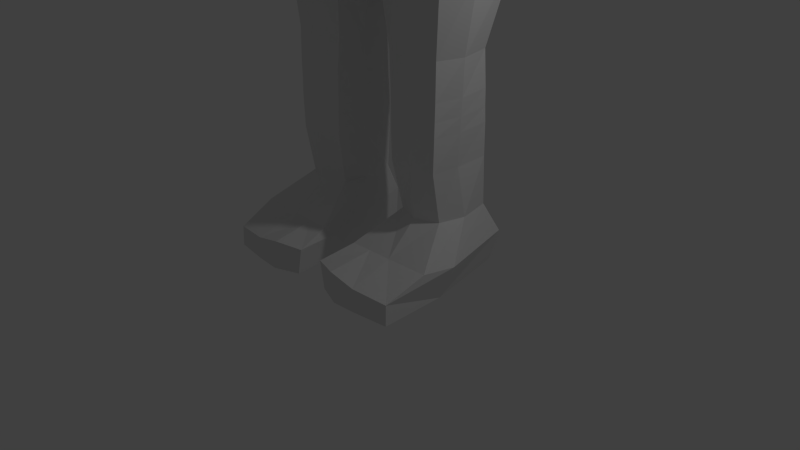 # Source: lowpolycharacter1_ik_1.blend  (saved by Blender 2.76.0; exported with 4.5.12 LTS)
import bpy
from mathutils import Matrix  # noqa: F401  (used for matrix-valued properties, if any)

bpy.ops.wm.read_factory_settings(use_empty=True)
scene = bpy.context.scene
scene.name = 'Scene'

# ---- collections
col_collection_1 = bpy.data.collections.new('Collection 1'); scene.collection.children.link(col_collection_1)

# ---- materials (node trees are filled in below, after node groups)
mat_material = bpy.data.materials.new('Material')
mat_material.alpha_threshold = 0.0
mat_material.use_transparent_shadow = False
mat_material.roughness = 0.5
mat_material.line_color = (0.0, 0.0, 0.0, 1.0)

# ---- material node trees

# ---- world
world_world = bpy.data.worlds.new('World'); scene.world = world_world
world_world.color = (0.05088, 0.05088, 0.05088)
world_world.use_sun_shadow = False
world_world.sun_shadow_jitter_overblur = 0.0
world_world.cycles.sampling_method = 'MANUAL'
world_world.cycles.sample_map_resolution = 256

# ---- cameras
cam_camera = bpy.data.cameras.new('Camera')
cam_camera.clip_end = 100.0
cam_camera.lens = 35.0
cam_camera.sensor_width = 32.0
cam_camera.sensor_height = 18.0
cam_camera.ortho_scale = 7.314
cam_camera.dof.focus_distance = 0.0
cam_camera.dof.aperture_fstop = 128.0

# ---- lights
light_lamp = bpy.data.lights.new('Lamp', 'POINT')
light_lamp.transmission_factor = 0.0
light_lamp.cutoff_distance = 30.0
light_lamp.energy = 100.0
light_lamp.shadow_buffer_clip_start = 1.001
light_lamp.shadow_soft_size = 0.1
light_lamp.shadow_maximum_resolution = 0.006
light_lamp.use_absolute_resolution = True
light_lamp.cycles.use_multiple_importance_sampling = False

# ---- meshes
me_cube = bpy.data.meshes.new('Cube')
me_cube.from_pydata([(1.146, 0.8986, 5.975), (1.107, -0.05894, 5.975), (1.46, 1.354, 8.297), (1.233, 0.02808, 8.297), (0.911, 1.0, 9.478), (0.911, 0.6078, 9.478), (1.332, 0.9918, 4.399), (1.309, -0.2678, 4.399), (0.1177, 1.212, 5.975), (0.1177, -0.3023, 5.975), (0.1404, 1.469, 8.297), (0.1404, -0.3326, 8.297), (0.1704, 1.324, 9.283), (0.1704, 0.8346, 9.283), (1.35, 0.895, 3.709), (1.26, -0.1178, 3.709), (0.2839, 0.895, 3.709), (0.3424, -0.1352, 3.709), (1.165, 0.7059, 2.774), (1.165, -0.06881, 2.774), (0.4333, 0.7, 2.774), (0.4333, -0.0629, 2.774), (1.154, 0.7611, 1.477), (1.154, -0.09371, 1.477), (0.4802, 0.7611, 1.477), (0.4802, -0.09371, 1.477), (1.13, 0.9537, 0.01119), (1.378, -1.051, 0.01119), (0.5799, 0.9537, 0.01119), (0.2517, -1.012, 0.01119), (0.5517, 0.7839, 0.844), (0.5413, 0.01857, 0.844), (1.147, 0.7839, 0.844), (1.148, 0.01865, 0.8413), (0.56, 0.9616, 0.4611), (1.264, 0.9616, 0.4611), (0.1858, -1.003, 0.3631), (1.373, -1.038, 0.2766), (1.602, 1.353, 8.458), (1.601, 0.6227, 8.724), (1.47, 1.0, 9.484), (1.47, 0.6078, 9.484), (1.996, 1.115, 8.855), (1.996, 0.7451, 8.856), (1.954, 1.0, 9.339), (1.954, 0.6828, 9.302), (2.605, 1.115, 8.941), (2.605, 0.7451, 8.942), (2.562, 1.0, 9.283), (2.562, 0.6828, 9.247), (2.978, 1.115, 8.981), (2.978, 0.7451, 8.983), (2.988, 1.0, 9.253), (2.988, 0.6828, 9.217), (3.097, 1.115, 8.979), (3.097, 0.7451, 8.981), (3.107, 1.0, 9.251), (3.107, 0.6828, 9.214), (3.236, 1.115, 8.956), (3.236, 0.7451, 8.958), (3.247, 1.0, 9.228), (3.247, 0.6828, 9.191), (0.6662, 1.212, 5.975), (0.6662, -0.3023, 5.975), (0.8126, 1.41, 8.297), (0.8126, -0.257, 8.297), (0.5477, 1.159, 9.417), (0.5477, 0.7191, 9.417), (0.7432, 1.265, 4.399), (0.7432, -0.4767, 4.399), (0.8289, 1.0, 3.709), (0.8289, -0.3326, 3.709), (0.8257, 0.8155, 2.774), (0.8257, -0.1785, 2.774), (0.824, 0.7984, 1.477), (0.824, -0.131, 1.477), (0.9155, 0.9537, 0.01119), (0.9155, -1.125, 0.02395), (0.8516, -0.1039, 0.8413), (0.8578, 0.9065, 0.844), (0.8953, -1.111, 0.3152), (0.898, 0.9616, 0.4611), (1.194, 0.3748, 5.975), (1.46, 0.5035, 8.297), (0.911, 0.7831, 9.478), (1.436, 0.3019, 4.399), (0.1704, 1.054, 9.283), (1.442, 0.2631, 3.709), (0.192, 0.2631, 3.709), (1.27, 0.2659, 2.774), (0.3642, 0.2659, 2.774), (1.183, 0.2845, 1.477), (0.4508, 0.2845, 1.477), (1.372, -0.1934, 0.02299), (0.3305, -0.2017, 0.01119), (1.244, 0.3477, 0.844), (0.4495, 0.3477, 0.844), (1.526, -0.1189, 0.4611), (0.2412, -0.3993, 0.3561), (1.601, 0.8201, 8.488), (1.47, 0.7831, 9.484), (1.996, 0.8612, 8.739), (1.954, 0.7831, 9.401), (2.605, 0.8612, 8.825), (2.562, 0.7831, 9.346), (2.978, 0.8612, 8.865), (2.988, 0.7831, 9.316), (3.097, 0.8612, 8.863), (3.107, 0.7831, 9.314), (3.236, 0.8612, 8.84), (3.247, 0.7831, 9.291), (0.9155, -0.2008, 0.01119), (0.5477, 0.9158, 9.417), (0.7822, 1.387, 10.86), (0.9856, -1.042, 10.86), (1.565, 0.4444, 10.86), (1.442, 0.4444, 10.38), (0.7949, -0.9532, 10.38), (0.8203, 1.248, 10.38), (0.8584, 1.618, 11.66), (1.066, -0.8743, 11.66), (1.691, 0.4444, 11.66), (0.7976, 0.8727, 9.98), (0.3672, -0.7944, 9.437), (0.09805, 0.7152, 13.9), (0.9803, 0.4444, 9.98), (1.663, 0.4742, 11.13), (0.1434, 0.7151, 9.747), (1.101, -0.9431, 11.13), (0.1434, 0.5812, 9.69), (0.1434, 0.8807, 9.817), (0.8319, 1.494, 11.13), (0.2793, -0.5542, 0.4717), (0.8772, -0.5373, 0.4744), (1.444, -0.5214, 0.4838), (0.5818, -1.136, 0.01119), (0.5293, -1.122, 0.396), (0.5608, -0.5463, 0.4743), (0.4685, -0.09112, 1.901), (1.166, -0.09112, 1.901), (1.166, 0.7486, 1.901), (0.4685, 0.7486, 1.901), (0.8246, 0.804, 1.901), (0.8246, -0.1465, 1.901), (0.4225, 0.2784, 1.901), (1.212, 0.2784, 1.901), (1.166, -0.08486, 2.095), (1.166, 0.7378, 2.095), (0.4679, -0.08486, 2.095), (0.4679, 0.7378, 2.095), (0.8248, 0.8066, 2.095), (0.8248, -0.1536, 2.095), (0.4095, 0.2756, 2.095), (1.225, 0.2756, 2.095), (1.17, -0.08143, 2.317), (1.17, 0.7292, 2.317), (0.4646, -0.08143, 2.317), (0.4646, 0.7292, 2.317), (0.8251, 0.8095, 2.317), (0.8251, -0.1617, 2.317), (0.3947, 0.2724, 2.317), (1.239, 0.2724, 2.317), (3.544, 1.088, 8.94), (3.544, 0.7583, 8.941), (3.554, 0.9853, 9.182), (3.554, 0.7027, 9.149), (3.544, 0.8617, 8.837), (3.554, 0.7921, 9.238), (3.88, 1.054, 8.93), (3.88, 0.7584, 8.931), (3.889, 0.9854, 9.172), (3.889, 0.7028, 9.14), (3.88, 0.8618, 8.827), (3.889, 0.7922, 9.228), (3.885, 0.7301, 9.037), (3.885, 1.001, 9.056), (1.382, 1.234, 7.735), (1.198, 0.02503, 7.735), (0.148, -0.3071, 7.735), (0.148, 1.388, 7.735), (0.7767, 1.345, 7.735), (0.7767, -0.251, 7.735), (1.382, 0.4737, 7.735), (0.2292, -0.1467, 6.757), (0.6971, -0.1255, 6.757), (1.148, 0.4327, 6.757), (0.9982, 0.9052, 6.757), (1.022, -0.01451, 6.757), (0.2292, 1.13, 6.757), (0.6971, 1.114, 6.757), (4.058, 0.8139, 8.624), (4.066, 0.6669, 8.772), (4.081, 0.6905, 9.441), (4.081, 0.5856, 9.271), (4.071, 0.9269, 9.071), (4.039, 0.9653, 8.759), (4.07, 0.6261, 9.026), (4.081, 0.789, 9.306), (4.899, 0.9215, 8.693), (1.373, 0.9797, 4.94), (1.274, -0.2462, 4.956), (0.7143, -0.4483, 4.956), (0.7143, 1.432, 4.956), (1.373, 0.3239, 4.956), (0.8607, 1.49, 12.65), (1.036, -0.6088, 12.67), (1.595, 0.4444, 12.65), (0.09805, 0.2254, 13.9), (0.09805, 0.4444, 13.9), (0.7965, 0.4831, 13.72), (0.5787, -0.07538, 13.72), (0.4353, 0.9308, 13.72), (0.8777, -0.2638, 13.56), (0.6804, 1.152, 13.58), (1.145, 0.4549, 13.58), (0.9122, -0.3444, 13.39), (0.7574, 1.328, 13.39), (1.279, 0.4552, 13.39), (0.5721, -0.941, 10.03), (1.137, 0.4513, 10.11), (0.3512, -1.087, 11.13), (0.3457, -1.031, 11.66), (4.651, 0.912, 8.602), (4.659, 0.7649, 8.75), (4.674, 0.7885, 9.419), (4.674, 0.6836, 9.25), (4.663, 1.025, 9.05), (4.632, 1.015, 8.737), (4.663, 0.7242, 9.004), (4.674, 0.887, 9.284), (4.905, 0.8178, 8.798), (4.916, 0.8344, 9.27), (4.916, 0.7604, 9.15), (4.908, 1.001, 9.009), (4.886, 0.9945, 8.789), (4.908, 0.789, 8.977), (4.916, 0.9039, 9.175), (4.907, 0.8972, 8.938), (-1.146, 0.8986, 5.975), (-1.107, -0.05894, 5.975), (-1.46, 1.354, 8.297), (-1.233, 0.02808, 8.297), (0.0, 1.212, 5.975), (0.0, -0.3023, 5.975), (0.0, 1.469, 8.297), (0.0, -0.3326, 8.297), (-0.911, 1.0, 9.478), (-0.911, 0.6078, 9.478), (0.0, 1.319, 9.281), (0.0, 0.7177, 9.281), (-1.332, 0.9918, 4.399), (-1.309, -0.2678, 4.399), (0.0, 1.265, 4.399), (0.0, -0.4767, 4.399), (-0.1177, 1.212, 5.975), (-0.1177, -0.3023, 5.975), (-0.1404, 1.469, 8.297), (-0.1404, -0.3326, 8.297), (-0.1704, 1.324, 9.283), (-0.1704, 0.8346, 9.283), (0.0, 1.265, 4.399), (0.0, -0.4767, 4.399), (-1.35, 0.895, 3.709), (-1.26, -0.1178, 3.709), (-0.2839, 0.895, 3.709), (-0.3424, -0.1352, 3.709), (-1.165, 0.7059, 2.774), (-1.165, -0.06881, 2.774), (-0.4333, 0.7, 2.774), (-0.4333, -0.0629, 2.774), (-1.154, 0.7611, 1.477), (-1.154, -0.09371, 1.477), (-0.4802, 0.7611, 1.477), (-0.4802, -0.09371, 1.477), (-1.13, 0.9537, 0.01119), (-1.378, -1.051, 0.01119), (-0.5799, 0.9537, 0.01119), (-0.2517, -1.012, 0.01119), (-0.5517, 0.7839, 0.844), (-0.5413, 0.01857, 0.844), (-1.147, 0.7839, 0.844), (-1.148, 0.01865, 0.8413), (-0.56, 0.9616, 0.4611), (-1.264, 0.9616, 0.4611), (-0.1858, -1.003, 0.3631), (-1.373, -1.038, 0.2766), (-1.602, 1.353, 8.458), (-1.601, 0.6227, 8.724), (-1.47, 1.0, 9.484), (-1.47, 0.6078, 9.484), (-1.996, 1.115, 8.855), (-1.996, 0.7451, 8.856), (-1.954, 1.0, 9.339), (-1.954, 0.6828, 9.302), (-2.605, 1.115, 8.941), (-2.605, 0.7451, 8.942), (-2.562, 1.0, 9.283), (-2.562, 0.6828, 9.247), (-2.978, 1.115, 8.981), (-2.978, 0.7451, 8.983), (-2.988, 1.0, 9.253), (-2.988, 0.6828, 9.217), (-3.097, 1.115, 8.979), (-3.097, 0.7451, 8.981), (-3.107, 1.0, 9.251), (-3.107, 0.6828, 9.214), (-3.236, 1.115, 8.956), (-3.236, 0.7451, 8.958), (-3.247, 1.0, 9.228), (-3.247, 0.6828, 9.191), (-0.6662, 1.212, 5.975), (-0.6662, -0.3023, 5.975), (-0.8126, 1.41, 8.297), (-0.8126, -0.257, 8.297), (-0.5477, 1.159, 9.417), (-0.5477, 0.7191, 9.417), (-0.7432, 1.265, 4.399), (-0.7432, -0.4767, 4.399), (-0.8289, 1.0, 3.709), (-0.8289, -0.3326, 3.709), (-0.8257, 0.8155, 2.774), (-0.8257, -0.1785, 2.774), (-0.824, 0.7984, 1.477), (-0.824, -0.131, 1.477), (-0.9155, 0.9537, 0.01119), (-0.9155, -1.125, 0.02395), (-0.8516, -0.1039, 0.8413), (-0.8578, 0.9065, 0.844), (-0.8953, -1.111, 0.3152), (-0.898, 0.9616, 0.4611), (-1.194, 0.3748, 5.975), (-1.46, 0.5035, 8.297), (-0.911, 0.7831, 9.478), (-1.436, 0.3019, 4.399), (0.0, 0.3019, 4.399), (0.0, 0.3019, 4.399), (-0.1704, 1.054, 9.283), (-1.442, 0.2631, 3.709), (-0.192, 0.2631, 3.709), (-1.27, 0.2659, 2.774), (-0.3642, 0.2659, 2.774), (-1.183, 0.2845, 1.477), (-0.4508, 0.2845, 1.477), (-1.372, -0.1934, 0.02299), (-0.3305, -0.2017, 0.01119), (-1.244, 0.3477, 0.844), (-0.4495, 0.3477, 0.844), (-1.526, -0.1189, 0.4611), (-0.2412, -0.3993, 0.3561), (-1.601, 0.8201, 8.488), (-1.47, 0.7831, 9.484), (-1.996, 0.8612, 8.739), (-1.954, 0.7831, 9.401), (-2.605, 0.8612, 8.825), (-2.562, 0.7831, 9.346), (-2.978, 0.8612, 8.865), (-2.988, 0.7831, 9.316), (-3.097, 0.8612, 8.863), (-3.107, 0.7831, 9.314), (-3.236, 0.8612, 8.84), (-3.247, 0.7831, 9.291), (-0.9155, -0.2008, 0.01119), (-0.5477, 0.9158, 9.417), (0.0, -1.159, 10.86), (-0.7822, 1.387, 10.86), (-0.9856, -1.042, 10.86), (-1.565, 0.4444, 10.86), (0.0, -1.424, 11.13), (-1.442, 0.4444, 10.38), (-0.7949, -0.9532, 10.38), (-0.8203, 1.248, 10.38), (0.0, -1.201, 10.37), (0.0, 1.062, 9.978), (-0.8584, 1.618, 11.66), (-1.066, -0.8743, 11.66), (0.0, -0.9112, 9.373), (-1.691, 0.4444, 11.66), (0.0, 1.789, 11.66), (-0.7976, 0.8727, 9.98), (-0.3672, -0.7944, 9.437), (-0.09805, 0.7152, 13.9), (-0.9803, 0.4444, 9.98), (0.0, 1.678, 11.21), (-1.663, 0.4742, 11.13), (0.0, 1.481, 10.37), (-0.1434, 0.7151, 9.747), (-1.101, -0.9431, 11.13), (-0.1434, 0.5812, 9.69), (-0.1434, 0.8807, 9.817), (-0.8319, 1.494, 11.13), (0.0, 1.541, 10.86), (0.0, 0.5102, 9.659), (0.0, 0.8777, 9.815), (0.0, -1.278, 11.66), (-0.2793, -0.5542, 0.4717), (-0.8772, -0.5373, 0.4744), (-1.444, -0.5214, 0.4838), (-0.5818, -1.136, 0.01119), (-0.5293, -1.122, 0.396), (-0.5608, -0.5463, 0.4743), (-0.4685, -0.09112, 1.901), (-1.166, -0.09112, 1.901), (-1.166, 0.7486, 1.901), (-0.4685, 0.7486, 1.901), (-0.8246, 0.804, 1.901), (-0.8246, -0.1465, 1.901), (-0.4225, 0.2784, 1.901), (-1.212, 0.2784, 1.901), (-1.166, -0.08486, 2.095), (-1.166, 0.7378, 2.095), (-0.4679, -0.08486, 2.095), (-0.4679, 0.7378, 2.095), (-0.8248, 0.8066, 2.095), (-0.8248, -0.1536, 2.095), (-0.4095, 0.2756, 2.095), (-1.225, 0.2756, 2.095), (-1.17, -0.08143, 2.317), (-1.17, 0.7292, 2.317), (-0.4646, -0.08143, 2.317), (-0.4646, 0.7292, 2.317), (-0.8251, 0.8095, 2.317), (-0.8251, -0.1617, 2.317), (-0.3947, 0.2724, 2.317), (-1.239, 0.2724, 2.317), (-3.544, 1.088, 8.94), (-3.544, 0.7583, 8.941), (-3.554, 0.9853, 9.182), (-3.554, 0.7027, 9.149), (-3.544, 0.8617, 8.837), (-3.554, 0.7921, 9.238), (-3.88, 1.054, 8.93), (-3.88, 0.7584, 8.931), (-3.889, 0.9854, 9.172), (-3.889, 0.7028, 9.14), (-3.88, 0.8618, 8.827), (-3.889, 0.7922, 9.228), (-3.885, 0.7301, 9.037), (-3.885, 1.001, 9.056), (-1.382, 1.234, 7.735), (-1.198, 0.02503, 7.735), (0.0, 1.388, 7.735), (0.0, -0.3071, 7.735), (-0.148, -0.3071, 7.735), (-0.148, 1.388, 7.735), (-0.7767, 1.345, 7.735), (-0.7767, -0.251, 7.735), (-1.382, 0.4737, 7.735), (0.0, -0.1467, 6.721), (-0.2292, -0.1467, 6.757), (-0.6971, -0.1255, 6.757), (-1.148, 0.4327, 6.757), (-0.9982, 0.9052, 6.757), (-1.022, -0.01451, 6.757), (0.0, 1.13, 6.757), (-0.2292, 1.13, 6.757), (-0.6971, 1.114, 6.757), (-4.058, 0.8139, 8.624), (-4.066, 0.6669, 8.772), (-4.081, 0.6905, 9.441), (-4.081, 0.5856, 9.271), (-4.071, 0.9269, 9.071), (-4.039, 0.9653, 8.759), (-4.07, 0.6261, 9.026), (-4.081, 0.789, 9.306), (-4.899, 0.9215, 8.693), (-1.373, 0.9797, 4.94), (0.0, 1.432, 4.956), (-1.274, -0.2462, 4.956), (0.0, -0.4483, 4.956), (0.0, -0.4483, 4.956), (0.0, 1.432, 4.956), (-0.7143, -0.4483, 4.956), (-0.7143, 1.432, 4.956), (-1.373, 0.3239, 4.956), (-0.8607, 1.49, 12.65), (-1.036, -0.6088, 12.67), (-1.595, 0.4444, 12.65), (0.0, 1.801, 12.65), (0.0, -0.5853, 13.68), (0.0, -0.9117, 12.65), (-0.09805, 0.2254, 13.9), (-0.09805, 0.4444, 13.9), (0.0, 0.7096, 13.9), (0.0, 0.4049, 13.9), (0.0, 0.1085, 13.9), (-0.7965, 0.4831, 13.72), (-0.5787, -0.07538, 13.72), (0.0, 1.135, 13.68), (-0.4353, 0.9308, 13.72), (0.0, -0.7179, 13.55), (-0.8777, -0.2638, 13.56), (-0.6804, 1.152, 13.58), (-1.145, 0.4549, 13.58), (0.0, 1.328, 13.55), (0.0, -0.8054, 13.39), (-0.9122, -0.3444, 13.39), (-0.7574, 1.328, 13.39), (-1.279, 0.4552, 13.39), (0.0, 1.475, 13.38), (-0.5721, -0.941, 10.03), (-1.137, 0.4513, 10.11), (0.0, -1.067, 9.997), (-0.3512, -1.087, 11.13), (-0.3457, -1.031, 11.66), (-4.651, 0.912, 8.602), (-4.659, 0.7649, 8.75), (-4.674, 0.7885, 9.419), (-4.674, 0.6836, 9.25), (-4.663, 1.025, 9.05), (-4.632, 1.015, 8.737), (-4.663, 0.7242, 9.004), (-4.674, 0.887, 9.284), (-4.905, 0.8178, 8.798), (-4.916, 0.8344, 9.27), (-4.916, 0.7604, 9.15), (-4.908, 1.001, 9.009), (-4.886, 0.9945, 8.789), (-4.908, 0.789, 8.977), (-4.916, 0.9039, 9.175), (-4.907, 0.8972, 8.938)], [], [(182, 83, 3, 177), (188, 8, 242, 453), (178, 11, 245, 441), (10, 244, 248, 12), (202, 199, 6, 68), (65, 3, 5, 67), (2, 4, 40, 38), (203, 200, 7, 85), (201, 469, 261, 69), (85, 7, 15, 87), (245, 11, 13, 249), (112, 86, 13, 67), (64, 10, 12, 66), (181, 65, 11, 178), (189, 62, 8, 188), (71, 17, 21, 73), (335, 260, 16, 88), (69, 261, 17, 71), (68, 6, 14, 70), (143, 138, 25, 75), (87, 15, 19, 89), (88, 16, 20, 90), (70, 14, 18, 72), (98, 34, 28, 94), (145, 139, 23, 91), (144, 141, 24, 92), (142, 140, 22, 74), (111, 77, 135, 29, 94), (81, 35, 26, 76), (136, 36, 29, 135), (93, 97, 37, 27), (91, 23, 33, 95), (75, 25, 31, 78), (74, 22, 32, 79), (92, 24, 30, 96), (134, 97, 95, 33), (137, 132, 36, 136), (79, 32, 35, 81), (96, 30, 34, 98), (99, 38, 42, 101), (83, 2, 38, 99), (5, 3, 39, 41), (84, 5, 41, 100), (45, 43, 47, 49), (41, 39, 43, 45), (100, 41, 45, 102), (38, 40, 44, 42), (46, 48, 52, 50), (102, 45, 49, 104), (42, 44, 48, 46), (101, 42, 46, 103), (53, 51, 55, 57), (103, 46, 50, 105), (49, 47, 51, 53), (104, 49, 53, 106), (108, 57, 61, 110), (106, 53, 57, 108), (50, 52, 56, 54), (105, 50, 54, 107), (110, 61, 165, 167), (54, 56, 60, 58), (107, 54, 58, 109), (57, 55, 59, 61), (30, 79, 81, 34), (37, 134, 133, 80), (24, 74, 79, 30), (23, 75, 78, 33), (37, 80, 77, 27), (34, 81, 76, 28), (93, 27, 77, 111), (141, 142, 74, 24), (16, 70, 72, 20), (139, 143, 75, 23), (260, 68, 70, 16), (7, 69, 71, 15), (15, 71, 73, 19), (186, 0, 62, 189), (177, 3, 65, 181), (2, 64, 66, 4), (84, 112, 67, 5), (200, 201, 69, 7), (11, 65, 67, 13), (470, 202, 68, 260), (4, 66, 112, 84), (26, 93, 111, 76), (55, 107, 109, 59), (60, 110, 167, 164), (51, 105, 107, 55), (52, 106, 108, 56), (56, 108, 110, 60), (48, 104, 106, 52), (47, 103, 105, 51), (43, 101, 103, 47), (44, 102, 104, 48), (40, 100, 102, 44), (4, 84, 100, 40), (3, 83, 99, 39), (39, 99, 101, 43), (31, 96, 98, 36, 132), (32, 95, 97, 35), (25, 92, 96, 31), (22, 91, 95, 32), (35, 97, 93, 26), (76, 111, 94, 28), (138, 144, 92, 25), (140, 145, 91, 22), (36, 98, 94, 29), (17, 88, 90, 21), (14, 87, 89, 18), (261, 335, 88, 17), (66, 12, 86, 112), (6, 85, 87, 14), (199, 203, 85, 6), (176, 2, 83, 182), (129, 127, 125, 123), (13, 86, 127, 129), (391, 129, 123, 375), (12, 248, 392, 130), (86, 12, 130, 127), (249, 13, 129, 391), (78, 31, 132, 137, 133), (33, 78, 133, 134), (80, 136, 135, 77), (80, 133, 137, 136), (147, 153, 145, 140), (148, 152, 144, 138), (146, 151, 143, 139), (149, 150, 142, 141), (150, 147, 140, 142), (152, 149, 141, 144), (153, 146, 139, 145), (151, 148, 138, 143), (159, 156, 148, 151), (161, 154, 146, 153), (160, 157, 149, 152), (158, 155, 147, 150), (157, 158, 150, 149), (154, 159, 151, 146), (156, 160, 152, 148), (155, 161, 153, 147), (18, 89, 161, 155), (21, 90, 160, 156), (19, 73, 159, 154), (20, 72, 158, 157), (72, 18, 155, 158), (90, 20, 157, 160), (89, 19, 154, 161), (73, 21, 156, 159), (166, 162, 168, 172), (167, 165, 171, 173), (58, 60, 164, 162), (109, 58, 162, 166), (59, 109, 166, 163), (61, 59, 163, 165), (171, 174, 196, 193), (175, 170, 197, 194), (162, 164, 170, 175, 168), (163, 166, 172, 169), (164, 167, 173, 170), (165, 163, 169, 174, 171), (170, 173, 192, 197), (169, 172, 190, 191), (186, 176, 182, 185), (187, 177, 181, 184), (2, 176, 180, 64), (64, 180, 179, 10), (184, 181, 178, 183), (183, 178, 441, 447), (10, 179, 440, 244), (185, 182, 177, 187), (82, 185, 187, 1), (9, 183, 447, 243), (63, 184, 183, 9), (1, 187, 184, 63), (0, 186, 185, 82), (176, 186, 189, 180), (180, 189, 188, 179), (179, 188, 453, 440), (194, 197, 229, 226), (191, 190, 222, 223), (195, 194, 226, 227), (190, 195, 227, 222), (174, 169, 191, 196), (173, 171, 193, 192), (172, 168, 195, 190), (168, 175, 194, 195), (0, 82, 203, 199), (8, 62, 202, 470), (1, 63, 201, 200), (242, 8, 470, 466), (63, 9, 469, 201), (9, 243, 468, 469), (82, 1, 200, 203), (62, 0, 199, 202), (125, 122, 118, 116, 219), (127, 130, 122, 125), (130, 392, 372, 122), (116, 118, 113, 115), (117, 116, 115, 114), (122, 372, 384, 118), (375, 123, 218, 501), (115, 113, 131, 126), (363, 114, 128, 220, 367), (118, 384, 390, 113), (371, 117, 114, 363), (131, 382, 377, 119), (367, 220, 221, 393), (114, 115, 126, 128), (113, 390, 382, 131), (393, 221, 120, 205, 479), (119, 377, 477, 204), (128, 126, 121, 120), (126, 131, 119, 121), (211, 487, 482, 124), (210, 209, 208, 207), (121, 119, 204, 206), (120, 121, 206, 205), (483, 484, 207, 208), (482, 483, 208, 124), (478, 210, 207, 484), (209, 211, 124, 208), (214, 213, 211, 209), (489, 212, 210, 478), (212, 214, 209, 210), (213, 493, 487, 211), (216, 498, 493, 213), (215, 217, 214, 212), (494, 215, 212, 489), (217, 216, 213, 214), (206, 204, 216, 217), (479, 205, 215, 494), (205, 206, 217, 215), (204, 477, 498, 216), (501, 218, 117, 371), (220, 128, 120, 221), (219, 116, 117, 218), (125, 219, 218, 123), (226, 229, 236, 233), (223, 222, 198, 230), (227, 226, 233, 234), (222, 227, 234, 198), (196, 191, 223, 228), (197, 192, 224, 229), (193, 196, 228, 225), (192, 193, 225, 224), (198, 234, 233, 237), (230, 198, 237, 235), (237, 233, 236, 231), (235, 237, 231, 232), (228, 223, 230, 235), (229, 224, 231, 236), (225, 228, 235, 232), (224, 225, 232, 231), (97, 134, 37), (446, 439, 241, 331), (454, 453, 242, 254), (442, 441, 245, 257), (256, 258, 248, 244), (472, 316, 250, 465), (313, 315, 247, 241), (240, 286, 288, 246), (335, 334, 253, 261), (473, 333, 251, 467), (469, 261, 253, 468), (471, 317, 261, 469), (333, 337, 263, 251), (245, 249, 259, 257), (362, 315, 259, 336), (466, 252, 260, 470), (312, 314, 258, 256), (445, 442, 257, 313), (455, 454, 254, 310), (319, 321, 269, 265), (335, 338, 264, 260), (317, 319, 265, 261), (316, 318, 262, 250), (405, 323, 273, 400), (337, 339, 267, 263), (338, 340, 268, 264), (318, 320, 266, 262), (348, 344, 276, 282), (407, 341, 271, 401), (406, 342, 272, 403), (404, 322, 270, 402), (361, 344, 277, 397, 325), (329, 324, 274, 283), (398, 397, 277, 284), (343, 275, 285, 347), (341, 345, 281, 271), (323, 326, 279, 273), (322, 327, 280, 270), (342, 346, 278, 272), (396, 281, 345, 347), (399, 398, 284, 394), (327, 329, 283, 280), (346, 348, 282, 278), (349, 351, 290, 286), (331, 349, 286, 240), (247, 289, 287, 241), (332, 350, 289, 247), (293, 297, 295, 291), (289, 293, 291, 287), (350, 352, 293, 289), (286, 290, 292, 288), (294, 298, 300, 296), (352, 354, 297, 293), (290, 294, 296, 292), (351, 353, 294, 290), (301, 305, 303, 299), (353, 355, 298, 294), (297, 301, 299, 295), (354, 356, 301, 297), (358, 360, 309, 305), (356, 358, 305, 301), (298, 302, 304, 300), (355, 357, 302, 298), (360, 429, 427, 309), (302, 306, 308, 304), (357, 359, 306, 302), (305, 309, 307, 303), (278, 282, 329, 327), (285, 328, 395, 396), (272, 278, 327, 322), (271, 281, 326, 323), (285, 275, 325, 328), (282, 276, 324, 329), (343, 361, 325, 275), (403, 272, 322, 404), (264, 268, 320, 318), (401, 271, 323, 405), (260, 264, 318, 316), (251, 263, 319, 317), (263, 267, 321, 319), (451, 455, 310, 238), (439, 445, 313, 241), (240, 246, 314, 312), (332, 247, 315, 362), (467, 251, 317, 471), (257, 259, 315, 313), (470, 260, 316, 472), (246, 332, 362, 314), (274, 324, 361, 343), (303, 307, 359, 357), (308, 426, 429, 360), (299, 303, 357, 355), (300, 304, 358, 356), (304, 308, 360, 358), (296, 300, 356, 354), (295, 299, 355, 353), (291, 295, 353, 351), (292, 296, 354, 352), (288, 292, 352, 350), (246, 288, 350, 332), (241, 287, 349, 331), (287, 291, 351, 349), (279, 394, 284, 348, 346), (280, 283, 347, 345), (273, 279, 346, 342), (270, 280, 345, 341), (283, 274, 343, 347), (324, 276, 344, 361), (400, 273, 342, 406), (402, 270, 341, 407), (284, 277, 344, 348), (265, 269, 340, 338), (262, 266, 339, 337), (261, 265, 338, 335), (314, 362, 336, 258), (250, 262, 337, 333), (465, 250, 333, 473), (260, 252, 334, 335), (438, 446, 331, 240), (387, 379, 381, 385), (259, 387, 385, 336), (391, 375, 379, 387), (258, 388, 392, 248), (336, 385, 388, 258), (249, 391, 387, 259), (326, 395, 399, 394, 279), (281, 396, 395, 326), (328, 325, 397, 398), (328, 398, 399, 395), (409, 402, 407, 415), (410, 400, 406, 414), (408, 401, 405, 413), (411, 403, 404, 412), (412, 404, 402, 409), (414, 406, 403, 411), (415, 407, 401, 408), (413, 405, 400, 410), (421, 413, 410, 418), (423, 415, 408, 416), (422, 414, 411, 419), (420, 412, 409, 417), (419, 411, 412, 420), (416, 408, 413, 421), (418, 410, 414, 422), (417, 409, 415, 423), (266, 417, 423, 339), (269, 418, 422, 340), (267, 416, 421, 321), (268, 419, 420, 320), (320, 420, 417, 266), (340, 422, 419, 268), (339, 423, 416, 267), (321, 421, 418, 269), (428, 434, 430, 424), (429, 435, 433, 427), (306, 424, 426, 308), (359, 428, 424, 306), (307, 425, 428, 359), (309, 427, 425, 307), (433, 459, 462, 436), (437, 460, 463, 432), (424, 430, 437, 432, 426), (425, 431, 434, 428), (426, 432, 435, 429), (427, 433, 436, 431, 425), (432, 463, 458, 435), (431, 457, 456, 434), (451, 450, 446, 438), (452, 449, 445, 439), (240, 312, 444, 438), (312, 256, 443, 444), (449, 448, 442, 445), (448, 447, 441, 442), (256, 244, 440, 443), (450, 452, 439, 446), (330, 239, 452, 450), (255, 243, 447, 448), (311, 255, 448, 449), (239, 311, 449, 452), (238, 330, 450, 451), (438, 444, 455, 451), (444, 443, 454, 455), (443, 440, 453, 454), (460, 508, 511, 463), (457, 505, 504, 456), (461, 509, 508, 460), (456, 504, 509, 461), (436, 462, 457, 431), (435, 458, 459, 433), (434, 456, 461, 430), (430, 461, 460, 437), (238, 465, 473, 330), (254, 470, 472, 310), (239, 467, 471, 311), (242, 466, 470, 254), (311, 471, 469, 255), (255, 469, 468, 243), (330, 473, 467, 239), (310, 472, 465, 238), (381, 500, 368, 370, 378), (385, 381, 378, 388), (388, 378, 372, 392), (368, 366, 364, 370), (369, 365, 366, 368), (378, 370, 384, 372), (375, 501, 499, 379), (366, 383, 389, 364), (363, 367, 502, 386, 365), (370, 364, 390, 384), (371, 363, 365, 369), (389, 373, 377, 382), (367, 393, 503, 502), (365, 386, 383, 366), (364, 389, 382, 390), (393, 479, 475, 374, 503), (373, 474, 477, 377), (386, 374, 376, 383), (383, 376, 373, 389), (488, 380, 482, 487), (486, 480, 481, 485), (376, 476, 474, 373), (374, 475, 476, 376), (483, 481, 480, 484), (482, 380, 481, 483), (478, 484, 480, 486), (485, 481, 380, 488), (492, 485, 488, 491), (489, 478, 486, 490), (490, 486, 485, 492), (491, 488, 487, 493), (496, 491, 493, 498), (495, 490, 492, 497), (494, 489, 490, 495), (497, 492, 491, 496), (476, 497, 496, 474), (479, 494, 495, 475), (475, 495, 497, 476), (474, 496, 498, 477), (501, 371, 369, 499), (502, 503, 374, 386), (500, 499, 369, 368), (381, 379, 499, 500), (508, 515, 518, 511), (505, 512, 464, 504), (509, 516, 515, 508), (504, 464, 516, 509), (462, 510, 505, 457), (463, 511, 506, 458), (459, 507, 510, 462), (458, 506, 507, 459), (464, 519, 515, 516), (512, 517, 519, 464), (519, 513, 518, 515), (517, 514, 513, 519), (510, 517, 512, 505), (511, 518, 513, 506), (507, 514, 517, 510), (506, 513, 514, 507), (347, 285, 396)])
me_cube.materials.append(mat_material)
me_cube.use_remesh_preserve_volume = False
me_cube.use_remesh_preserve_attributes = False
me_cube.use_mirror_vertex_groups = False
me_cube.update()
arm_armature = bpy.data.armatures.new('Armature')  # bones are not reproduced

# ---- objects
ob_root = bpy.data.objects.new('root', arm_armature)
ob_character = bpy.data.objects.new('Character', me_cube)
ob_lamp = bpy.data.objects.new('Lamp', light_lamp)
ob_camera = bpy.data.objects.new('Camera', cam_camera)

# ---- transforms, parenting, visibility, modifiers, constraints
ob_root.location = (0.01529, -3.593, 4.547)
ob_root.scale = (2.026, 2.026, 2.026)
ob_root.show_in_front = True
ob_root.lineart.crease_threshold = 0.0
ob_character.parent = ob_root
ob_character.matrix_parent_inverse = Matrix(((0.4935, 0.0, -1.164e-10, -0.007543), (0.0, 0.4935, 2.98e-08, 1.773), (0.0, 0.0, 0.4935, -2.244), (0.0, 0.0, 0.0, 1.0)))
ob_character.location = (0.0, 0.0, 0.0)
ob_character.lock_rotations_4d = False
ob_character.empty_display_type = 'ARROWS'
ob_character.lineart.crease_threshold = 0.0
_vg = ob_character.vertex_groups.new(name='Hip')
for _i, _w in zip([0, 1, 6, 7, 8, 9, 16, 17, 62, 63, 68, 69, 70, 71, 82, 85, 88, 177, 181, 182, 183, 184, 185, 186, 187, 188, 189, 199, 200, 201, 202, 203, 238, 239, 242, 243, 250, 251, 252, 253, 254, 255, 260, 261, 264, 265, 310, 311, 316, 317, 318, 319, 330, 333, 334, 335, 338, 438, 439, 445, 446, 447, 448, 449, 450, 451, 452, 453, 454, 455, 465, 466, 467, 468, 469, 470, 471, 472, 473], [0.632, 0.4362, 0.0695, 0.05212, 0.8341, 0.45, 0.1237, 0.08176, 0.758, 0.4205, 0.2455, 0.1262, 0.01366, 0.0179, 0.5504, 0.01223, 0.1081, 0.008065, 1.036e-05, 0.01038, 0.08041, 0.1018, 0.1345, 0.1346, 0.1187, 0.0973, 0.1304, 0.1892, 0.1154, 0.2018, 0.6634, 0.1098, 0.6237, 0.4323, 0.8374, 0.4518, 0.06883, 0.05187, 1.0, 1.0, 0.8325, 0.4495, 0.7886, 0.4899, 0.1238, 0.08188, 0.7512, 0.4181, 0.2442, 0.1261, 0.01344, 0.01791, 0.5423, 0.0115, 1.0, 0.6637, 0.1083, 3.323e-05, 0.0103, 0.001798, 0.0128, 0.0858, 0.0816, 0.104, 0.137, 0.1378, 0.121, 0.09125, 0.1, 0.1341, 0.187, 1.0, 0.1147, 0.7016, 0.5316, 0.8676, 0.2014, 0.6564, 0.1085]): _vg.add([_i], _w, 'REPLACE')
_vg = ob_character.vertex_groups.new(name='back')
for _i, _w in zip([0, 1, 2, 3, 4, 5, 8, 9, 10, 11, 12, 13, 38, 39, 40, 41, 62, 63, 64, 65, 66, 67, 69, 82, 83, 84, 86, 99, 100, 112, 127, 130, 176, 177, 178, 179, 180, 181, 182, 183, 184, 185, 186, 187, 188, 189, 199, 200, 201, 202, 203, 238, 239, 240, 241, 242, 243, 244, 245, 246, 247, 248, 249, 254, 255, 256, 257, 258, 259, 286, 287, 288, 289, 310, 311, 312, 313, 314, 315, 317, 330, 331, 332, 336, 349, 350, 362, 388, 392, 438, 439, 440, 441, 442, 443, 444, 445, 446, 447, 448, 449, 450, 451, 452, 453, 454, 455, 465, 467, 468, 469, 471, 472, 473], [0.2145, 0.4228, 0.2669, 0.6564, 0.2125, 0.1861, 0.134, 0.5035, 0.9239, 0.9109, 0.893, 0.94, 0.1536, 0.06884, 0.04731, 0.05044, 0.1692, 0.4826, 0.7294, 0.8138, 0.5476, 0.4315, 0.004538, 0.2848, 0.3618, 0.1881, 0.88, 0.1306, 0.04102, 0.461, 0.006872, 0.05429, 0.69, 0.8103, 0.9307, 0.9458, 0.8512, 0.8812, 0.729, 0.8949, 0.8547, 0.7914, 0.7988, 0.8205, 0.8867, 0.8289, 0.01885, 0.07128, 0.09223, 0.009793, 0.04373, 0.2181, 0.4219, 0.264, 0.6504, 0.1323, 0.5052, 0.9288, 0.915, 0.2114, 0.1845, 0.8978, 0.9608, 0.1349, 0.5034, 0.9222, 0.9096, 0.8878, 0.9168, 0.152, 0.06827, 0.04677, 0.05007, 0.1726, 0.4817, 0.7216, 0.8089, 0.5426, 0.4245, 0.004492, 0.2878, 0.3584, 0.1868, 0.8651, 0.1293, 0.04043, 0.455, 0.05158, 0.04023, 0.6828, 0.804, 0.9486, 0.9326, 0.9298, 0.9443, 0.8443, 0.8768, 0.7217, 0.8917, 0.8928, 0.8499, 0.7847, 0.7915, 0.8148, 0.8956, 0.8829, 0.8221, 0.01991, 0.0712, 0.2751, 0.09658, 0.09212, 0.0118, 0.04436]): _vg.add([_i], _w, 'REPLACE')
_vg = ob_character.vertex_groups.new(name='neck')
for _i, _w in zip([86, 113, 114, 115, 116, 117, 118, 122, 123, 125, 126, 127, 128, 129, 130, 131, 218, 219, 220, 248, 249, 259, 336, 363, 364, 365, 366, 367, 368, 369, 370, 371, 372, 375, 378, 379, 381, 382, 383, 384, 385, 386, 387, 388, 389, 390, 391, 392, 499, 500, 501, 502], [0.04919, 0.05251, 0.05814, 0.05433, 0.1019, 0.1076, 0.1135, 0.2594, 0.3898, 0.231, 0.02561, 0.9339, 0.03353, 0.9739, 0.8098, 0.01692, 0.1773, 0.1723, 0.02386, 0.008833, 0.0006476, 0.008189, 0.05555, 0.06105, 0.05189, 0.05739, 0.05257, 0.03001, 0.09867, 0.1065, 0.1127, 0.1082, 0.388, 0.3839, 0.2682, 0.3895, 0.2262, 0.009957, 0.02311, 0.1326, 0.9417, 0.0322, 0.9794, 0.8167, 0.01599, 0.05535, 0.9852, 0.8545, 0.1765, 0.1638, 0.1769, 0.02357]): _vg.add([_i], _w, 'REPLACE')
_vg = ob_character.vertex_groups.new(name='head')
for _i, _w in zip([113, 114, 115, 116, 117, 118, 119, 120, 121, 122, 123, 124, 125, 126, 127, 128, 130, 131, 204, 205, 206, 207, 208, 209, 210, 211, 212, 213, 214, 215, 216, 217, 218, 219, 220, 221, 363, 364, 365, 366, 367, 368, 369, 370, 371, 372, 373, 374, 375, 376, 377, 378, 379, 380, 381, 382, 383, 384, 385, 386, 388, 389, 390, 392, 393, 474, 475, 476, 477, 478, 479, 480, 481, 482, 483, 484, 485, 486, 487, 488, 489, 490, 491, 492, 493, 494, 495, 496, 497, 498, 499, 500, 501, 502, 503], [0.945, 0.9413, 0.9443, 0.8957, 0.8915, 0.8812, 0.9837, 0.9778, 0.9797, 0.7288, 0.6088, 0.9995, 0.7643, 0.9612, 0.0228, 0.9578, 0.1324, 0.965, 0.9952, 0.9933, 0.9934, 0.9994, 0.9996, 0.9988, 0.9988, 0.9992, 0.998, 0.9987, 0.9981, 0.9975, 0.9982, 0.9975, 0.8216, 0.8236, 0.9628, 0.9801, 0.9386, 0.9457, 0.9421, 0.9462, 0.9597, 0.8991, 0.8927, 0.8823, 0.8912, 0.5862, 0.984, 0.9784, 0.615, 0.9803, 0.9847, 0.7203, 0.6091, 0.9995, 0.7697, 0.9683, 0.9625, 0.8589, 0.0139, 0.9585, 0.1279, 0.9655, 0.9413, 0.09719, 0.9781, 0.9953, 0.9934, 0.9935, 0.9955, 0.9983, 0.9939, 0.9994, 0.9996, 0.9996, 0.9999, 0.9993, 0.9988, 0.9988, 0.9992, 0.9992, 0.998, 0.998, 0.9987, 0.9981, 0.9989, 0.9975, 0.9975, 0.9982, 0.9975, 0.9984, 0.8225, 0.8327, 0.8223, 0.9629, 0.9797]): _vg.add([_i], _w, 'REPLACE')
_vg = ob_character.vertex_groups.new(name='arm.l')
for _i, _w in zip([2, 3, 4, 5, 10, 11, 12, 13, 38, 39, 40, 41, 42, 43, 44, 45, 46, 47, 48, 49, 50, 51, 52, 53, 54, 56, 57, 64, 65, 66, 67, 83, 84, 86, 99, 100, 101, 102, 103, 104, 105, 106, 108, 112, 176, 177, 178, 179, 180, 181, 182, 185, 186, 187, 244, 245, 248, 257], [0.7243, 0.3259, 0.7792, 0.808, 0.04929, 0.05048, 0.07274, 0.02354, 0.8411, 0.9288, 0.9482, 0.9462, 0.9897, 0.9941, 0.9887, 0.9828, 0.9444, 0.9661, 0.9132, 0.9084, 0.111, 0.04083, 0.1233, 0.1148, 0.03844, 0.05803, 0.05104, 0.2544, 0.1636, 0.4305, 0.5559, 0.6245, 0.8052, 0.05755, 0.8638, 0.9513, 0.9908, 0.9837, 0.9756, 0.9022, 0.009507, 0.1322, 0.06238, 0.522, 0.279, 0.1499, 0.007473, 0.003612, 0.1168, 0.08066, 0.2317, 0.02954, 0.02901, 0.006718, 0.01326, 0.02263, 0.01701, 0.003239]): _vg.add([_i], _w, 'REPLACE')
_vg = ob_character.vertex_groups.new(name='arm2.l')
for _i, _w in zip([46, 47, 48, 49, 50, 51, 52, 53, 54, 55, 56, 57, 58, 59, 60, 61, 104, 105, 106, 107, 108, 109, 110, 162, 163, 164, 165, 166, 167, 168, 170, 171, 172, 173, 174, 175, 190, 192, 193, 194, 195, 197], [0.05519, 0.01755, 0.08615, 0.09066, 0.8881, 0.9544, 0.8751, 0.8836, 0.9531, 0.9901, 0.9379, 0.9448, 0.9786, 0.998, 0.9691, 0.9726, 0.09688, 0.9702, 0.866, 0.994, 0.9331, 0.9962, 0.9664, 0.9526, 0.9902, 0.9408, 0.932, 0.9598, 0.9323, 0.6723, 0.5282, 0.1432, 0.1294, 0.4097, 0.03887, 0.6535, 0.008494, 0.03656, 0.03517, 0.07241, 0.06752, 0.08962]): _vg.add([_i], _w, 'REPLACE')
_vg = ob_character.vertex_groups.new(name='arm3.l')
for _i, _w in zip([162, 164, 165, 166, 167, 168, 169, 170, 171, 172, 173, 174, 175, 190, 191, 192, 193, 194, 195, 196, 197, 198, 222, 223, 224, 225, 226, 227, 228, 229, 230, 231, 232, 233, 234, 235, 236, 237], [0.04063, 0.05641, 0.06626, 0.02984, 0.06493, 0.3275, 0.9825, 0.4716, 0.8567, 0.8705, 0.5902, 0.9555, 0.3462, 0.9707, 0.9926, 0.9567, 0.9574, 0.9276, 0.9325, 0.9906, 0.9103, 0.999, 0.9969, 0.9992, 0.9907, 0.9936, 0.9944, 0.9951, 0.999, 0.9907, 0.9995, 0.9961, 0.9975, 0.9983, 0.9986, 0.9993, 0.997, 0.9992]): _vg.add([_i], _w, 'REPLACE')
_vg = ob_character.vertex_groups.new(name='arm.r')
for _i, _w in zip([11, 240, 241, 244, 245, 246, 247, 248, 256, 257, 258, 259, 286, 287, 288, 289, 290, 291, 292, 293, 294, 295, 296, 297, 298, 299, 300, 301, 302, 304, 305, 312, 313, 314, 315, 331, 332, 336, 349, 350, 351, 352, 353, 354, 355, 356, 358, 362, 438, 439, 442, 443, 444, 445, 446, 450, 451, 452], [0.004392, 0.7268, 0.3309, 0.01561, 0.02436, 0.7793, 0.8083, 0.0202, 0.05164, 0.05201, 0.07664, 0.05121, 0.8425, 0.9292, 0.9482, 0.9463, 0.9898, 0.9941, 0.9887, 0.9828, 0.9446, 0.966, 0.9131, 0.9083, 0.1107, 0.0416, 0.1232, 0.1149, 0.03808, 0.05799, 0.05115, 0.2614, 0.1677, 0.4335, 0.5595, 0.6272, 0.8054, 0.06584, 0.8648, 0.9513, 0.9909, 0.9837, 0.9756, 0.9021, 0.00938, 0.1323, 0.06245, 0.5251, 0.2846, 0.1545, 0.009646, 0.006523, 0.1222, 0.08381, 0.2371, 0.03389, 0.03351, 0.01007]): _vg.add([_i], _w, 'REPLACE')
_vg = ob_character.vertex_groups.new(name='arm2.r')
for _i, _w in zip([294, 295, 296, 297, 298, 299, 300, 301, 302, 303, 304, 305, 306, 307, 308, 309, 354, 355, 356, 357, 358, 359, 360, 424, 425, 426, 427, 428, 429, 430, 432, 433, 434, 435, 436, 437, 456, 458, 459, 460, 461, 463], [0.05506, 0.01786, 0.08622, 0.09079, 0.8886, 0.9541, 0.8755, 0.8839, 0.9537, 0.99, 0.9389, 0.9458, 0.9797, 0.9982, 0.9717, 0.9754, 0.097, 0.9703, 0.8663, 0.994, 0.9341, 0.9963, 0.9689, 0.9573, 0.9907, 0.957, 0.9513, 0.9607, 0.9463, 0.6916, 0.7145, 0.4245, 0.1337, 0.5011, 0.05611, 0.6825, 0.0113, 0.06195, 0.07421, 0.07863, 0.07024, 0.1303]): _vg.add([_i], _w, 'REPLACE')
_vg = ob_character.vertex_groups.new(name='arm3.r')
for _i, _w in zip([424, 426, 427, 428, 429, 430, 431, 432, 433, 434, 435, 436, 437, 456, 457, 458, 459, 460, 461, 462, 463, 464, 504, 505, 506, 507, 508, 509, 510, 511, 512, 513, 514, 515, 516, 517, 518, 519], [0.0314, 0.03047, 0.04403, 0.02802, 0.05094, 0.3082, 0.9754, 0.2851, 0.5754, 0.8662, 0.4987, 0.9439, 0.3172, 0.9693, 0.9906, 0.938, 0.9258, 0.9213, 0.9297, 0.9808, 0.8697, 0.9989, 0.9967, 0.999, 0.9866, 0.99, 0.9934, 0.9948, 0.9984, 0.9872, 0.9995, 0.9945, 0.9963, 0.9979, 0.9984, 0.9991, 0.9958, 0.999]): _vg.add([_i], _w, 'REPLACE')
_vg = ob_character.vertex_groups.new(name='leg1.l')
for _i, _w in zip([0, 1, 6, 7, 9, 14, 15, 16, 17, 18, 19, 20, 21, 22, 23, 24, 25, 62, 63, 68, 69, 70, 71, 72, 73, 74, 75, 82, 85, 87, 88, 89, 90, 91, 92, 138, 139, 140, 141, 142, 143, 144, 145, 146, 147, 148, 149, 150, 151, 152, 153, 154, 155, 156, 157, 158, 159, 160, 161, 185, 186, 187, 199, 200, 201, 202, 203, 260, 261, 265, 317, 335, 338, 469, 470, 471], [0.1429, 0.1312, 0.9179, 0.9134, 0.004443, 0.9841, 0.9771, 0.8533, 0.8797, 0.9856, 0.979, 0.9672, 0.9631, 0.03905, 0.05941, 0.05895, 0.07226, 0.06292, 0.0857, 0.7284, 0.7967, 0.9625, 0.9461, 0.9818, 0.9722, 0.03812, 0.06245, 0.1542, 0.955, 0.9886, 0.8612, 0.9883, 0.9668, 0.006708, 0.05251, 0.3149, 0.2887, 0.2785, 0.3044, 0.277, 0.2935, 0.2828, 0.2177, 0.6793, 0.6773, 0.6551, 0.6522, 0.6761, 0.6757, 0.6721, 0.7323, 0.8793, 0.8849, 0.8525, 0.8561, 0.8809, 0.8701, 0.8684, 0.919, 0.01475, 0.0007084, 0.008696, 0.7709, 0.7964, 0.6539, 0.2899, 0.8375, 0.1042, 0.243, 0.01362, 0.04788, 0.1666, 0.00457, 0.1855, 0.05537, 0.05117]): _vg.add([_i], _w, 'REPLACE')
_vg = ob_character.vertex_groups.new(name='leg2.l')
for _i, _w in zip([22, 23, 24, 25, 26, 28, 30, 31, 32, 33, 34, 35, 74, 75, 76, 78, 79, 81, 91, 92, 93, 94, 95, 96, 97, 98, 134, 138, 139, 140, 141, 142, 143, 144, 145, 146, 147, 148, 149, 150, 151, 152, 153, 154, 155, 156, 157, 158, 159, 160, 161], [0.9399, 0.8513, 0.9228, 0.8316, 0.4839, 0.4828, 0.8887, 0.3091, 0.9018, 0.2668, 0.5719, 0.5615, 0.9438, 0.834, 0.4822, 0.1813, 0.9053, 0.5685, 0.9404, 0.9112, 0.04508, 0.05474, 0.7383, 0.7883, 0.1404, 0.06562, 0.005377, 0.6616, 0.6921, 0.7175, 0.6897, 0.7195, 0.6834, 0.7068, 0.7765, 0.3122, 0.3207, 0.3332, 0.3439, 0.3218, 0.3136, 0.3218, 0.2652, 0.1171, 0.114, 0.1408, 0.1402, 0.1174, 0.1247, 0.1269, 0.0798]): _vg.add([_i], _w, 'REPLACE')
_vg = ob_character.vertex_groups.new(name='foot.l')
for _i, _w in zip([23, 25, 26, 27, 28, 29, 30, 31, 32, 33, 34, 35, 36, 37, 75, 76, 77, 78, 79, 80, 81, 91, 92, 93, 94, 95, 96, 97, 98, 111, 132, 133, 134, 135, 136, 137], [0.08929, 0.09603, 0.5159, 0.9996, 0.5168, 0.9909, 0.1053, 0.6839, 0.09446, 0.7282, 0.427, 0.4377, 0.9921, 1.009, 0.1035, 0.5175, 0.9996, 0.8123, 0.09037, 0.9994, 0.4307, 0.01242, 0.02237, 0.9523, 0.945, 0.2582, 0.2071, 0.8588, 0.9337, 0.9814, 0.9869, 0.9908, 0.9717, 0.9966, 0.9957, 0.9793]): _vg.add([_i], _w, 'REPLACE')
_vg = ob_character.vertex_groups.new(name='leg1.r')
for _i, _w in zip([17, 69, 88, 201, 238, 239, 250, 251, 255, 260, 261, 262, 263, 264, 265, 266, 267, 268, 269, 270, 271, 272, 273, 310, 311, 316, 317, 318, 319, 320, 321, 322, 323, 330, 333, 335, 337, 338, 339, 340, 341, 342, 400, 401, 402, 403, 404, 405, 406, 407, 408, 409, 410, 411, 412, 413, 414, 415, 416, 417, 418, 419, 420, 421, 422, 423, 450, 451, 452, 465, 467, 469, 470, 471, 472, 473], [0.01353, 0.04786, 0.004446, 0.05117, 0.147, 0.1353, 0.9185, 0.9137, 0.005902, 0.1044, 0.243, 0.9842, 0.9771, 0.8531, 0.8796, 0.9856, 0.9791, 0.9671, 0.963, 0.03883, 0.05931, 0.05912, 0.07241, 0.06585, 0.08864, 0.7295, 0.7968, 0.9625, 0.9461, 0.9817, 0.9722, 0.03821, 0.06248, 0.1586, 0.9554, 0.1666, 0.9887, 0.8609, 0.9884, 0.9666, 0.006285, 0.05276, 0.3151, 0.2885, 0.2782, 0.3047, 0.2771, 0.2936, 0.2833, 0.2169, 0.6795, 0.6775, 0.6549, 0.652, 0.676, 0.6756, 0.6717, 0.733, 0.8795, 0.8851, 0.8523, 0.8558, 0.8809, 0.87, 0.868, 0.9195, 0.0185, 0.004004, 0.01206, 0.7725, 0.7972, 0.1856, 0.05626, 0.6543, 0.2957, 0.8384]): _vg.add([_i], _w, 'REPLACE')
_vg = ob_character.vertex_groups.new(name='leg2.r')
for _i, _w in zip([270, 271, 272, 273, 274, 276, 278, 279, 280, 281, 282, 283, 322, 323, 324, 326, 327, 329, 341, 342, 343, 344, 345, 346, 347, 348, 396, 400, 401, 402, 403, 404, 405, 406, 407, 408, 409, 410, 411, 412, 413, 414, 415, 416, 417, 418, 419, 420, 421, 422, 423], [0.9401, 0.8514, 0.9225, 0.8314, 0.4839, 0.4829, 0.8884, 0.3094, 0.9022, 0.2666, 0.5719, 0.5615, 0.9438, 0.834, 0.4822, 0.1813, 0.9054, 0.5685, 0.9408, 0.9108, 0.04487, 0.05584, 0.7389, 0.7877, 0.1402, 0.06606, 0.005037, 0.6614, 0.6923, 0.7178, 0.6894, 0.7194, 0.6833, 0.7062, 0.7773, 0.3121, 0.3205, 0.3334, 0.3441, 0.3219, 0.3137, 0.3222, 0.2645, 0.1169, 0.1138, 0.141, 0.1404, 0.1175, 0.1248, 0.1273, 0.07935]): _vg.add([_i], _w, 'REPLACE')
_vg = ob_character.vertex_groups.new(name='foot.r')
for _i, _w in zip([271, 273, 274, 275, 276, 277, 278, 279, 280, 281, 282, 283, 284, 285, 323, 324, 325, 326, 327, 328, 329, 341, 342, 343, 344, 345, 346, 347, 348, 361, 394, 395, 396, 397, 398, 399], [0.08922, 0.09612, 0.5159, 0.9997, 0.5167, 0.9909, 0.1056, 0.6835, 0.09414, 0.7285, 0.427, 0.4377, 0.9921, 1.009, 0.1035, 0.5175, 0.9997, 0.8122, 0.09036, 0.9995, 0.4307, 0.01204, 0.02273, 0.9524, 0.9439, 0.2576, 0.2077, 0.8589, 0.9332, 0.9814, 0.9865, 0.9908, 0.9718, 0.997, 0.9957, 0.9791]): _vg.add([_i], _w, 'REPLACE')
_m = ob_character.modifiers.new('Armature', 'ARMATURE')
_m.object = ob_root
ob_lamp.location = (4.076, 1.005, 5.904)
ob_lamp.rotation_euler = (0.6503, 0.05522, 1.866)
ob_lamp.lock_rotations_4d = False
ob_lamp.empty_display_type = 'ARROWS'
ob_lamp.color = (0.0, 0.0, 0.0, 0.0)
ob_lamp.lineart.crease_threshold = 0.0
ob_camera.location = (7.481, -6.508, 5.344)
ob_camera.rotation_euler = (1.109, 0.01082, 0.8149)
ob_camera.lock_rotations_4d = False
ob_camera.empty_display_type = 'ARROWS'
ob_camera.color = (0.0, 0.0, 0.0, 0.0)
ob_camera.display_type = 'WIRE'
ob_camera.lineart.crease_threshold = 0.0

# ---- collection membership
col_collection_1.objects.link(ob_root)
col_collection_1.objects.link(ob_character)
col_collection_1.objects.link(ob_lamp)
col_collection_1.objects.link(ob_camera)

# ---- scene / render settings (as saved in the file)
scene.camera = ob_camera
scene.frame_start = 1; scene.frame_end = 250; scene.frame_set(1)
scene.render.engine = 'BLENDER_EEVEE_NEXT'
scene.render.resolution_percentage = 50
scene.render.dither_intensity = 0.0
scene.cycles.use_denoising = False
scene.cycles.samples = 10
scene.cycles.sampling_pattern = 'TABULATED_SOBOL'
scene.cycles.light_sampling_threshold = 0.0
scene.cycles.use_adaptive_sampling = False
scene.cycles.use_light_tree = False
scene.cycles.blur_glossy = 0.0
scene.cycles.pixel_filter_type = 'GAUSSIAN'
scene.cycles.sample_clamp_indirect = 0.0
scene.view_settings.view_transform = 'Standard'
bpy.context.view_layer.update()

